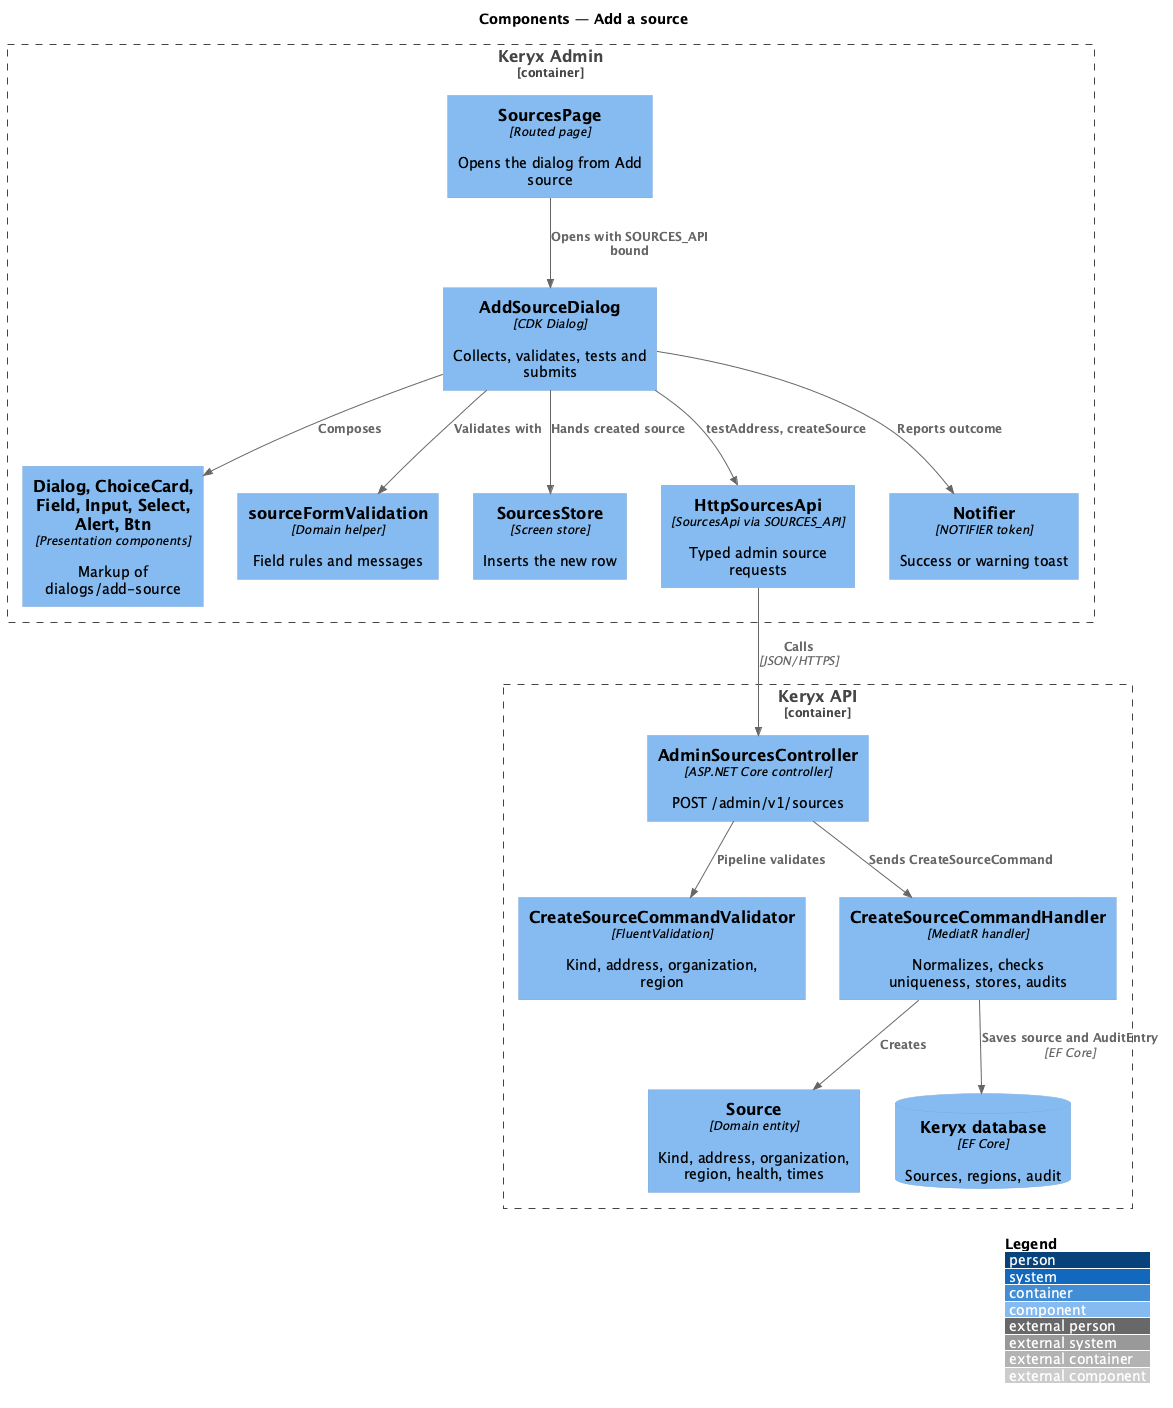

The diagram above was rendered by PlantUML. Its source (embedded in the PNG):
@startuml
!include <C4/C4_Component>
LAYOUT_WITH_LEGEND()
title Components — Add a source

Container_Boundary(spa, "Keryx Admin") {
  Component(page, "SourcesPage", "Routed page", "Opens the dialog from Add source")
  Component(dialog, "AddSourceDialog", "CDK Dialog", "Collects, validates, tests and submits")
  Component(ui, "Dialog, ChoiceCard, Field, Input, Select, Alert, Btn", "Presentation components", "Markup of dialogs/add-source")
  Component(rules, "sourceFormValidation", "Domain helper", "Field rules and messages")
  Component(store, "SourcesStore", "Screen store", "Inserts the new row")
  Component(client, "HttpSourcesApi", "SourcesApi via SOURCES_API", "Typed admin source requests")
  Component(notifier, "Notifier", "NOTIFIER token", "Success or warning toast")
}
Container_Boundary(api, "Keryx API") {
  Component(ctrl, "AdminSourcesController", "ASP.NET Core controller", "POST /admin/v1/sources")
  Component(validator, "CreateSourceCommandValidator", "FluentValidation", "Kind, address, organization, region")
  Component(handler, "CreateSourceCommandHandler", "MediatR handler", "Normalizes, checks uniqueness, stores, audits")
  Component(entity, "Source", "Domain entity", "Kind, address, organization, region, health, times")
  ComponentDb(db, "Keryx database", "EF Core", "Sources, regions, audit")
}
Rel(page, dialog, "Opens with SOURCES_API bound")
Rel(dialog, ui, "Composes")
Rel(dialog, rules, "Validates with")
Rel(dialog, client, "testAddress, createSource")
Rel(dialog, notifier, "Reports outcome")
Rel(dialog, store, "Hands created source")
Rel(client, ctrl, "Calls", "JSON/HTTPS")
Rel(ctrl, validator, "Pipeline validates")
Rel(ctrl, handler, "Sends CreateSourceCommand")
Rel(handler, entity, "Creates")
Rel(handler, db, "Saves source and AuditEntry", "EF Core")
@enduml